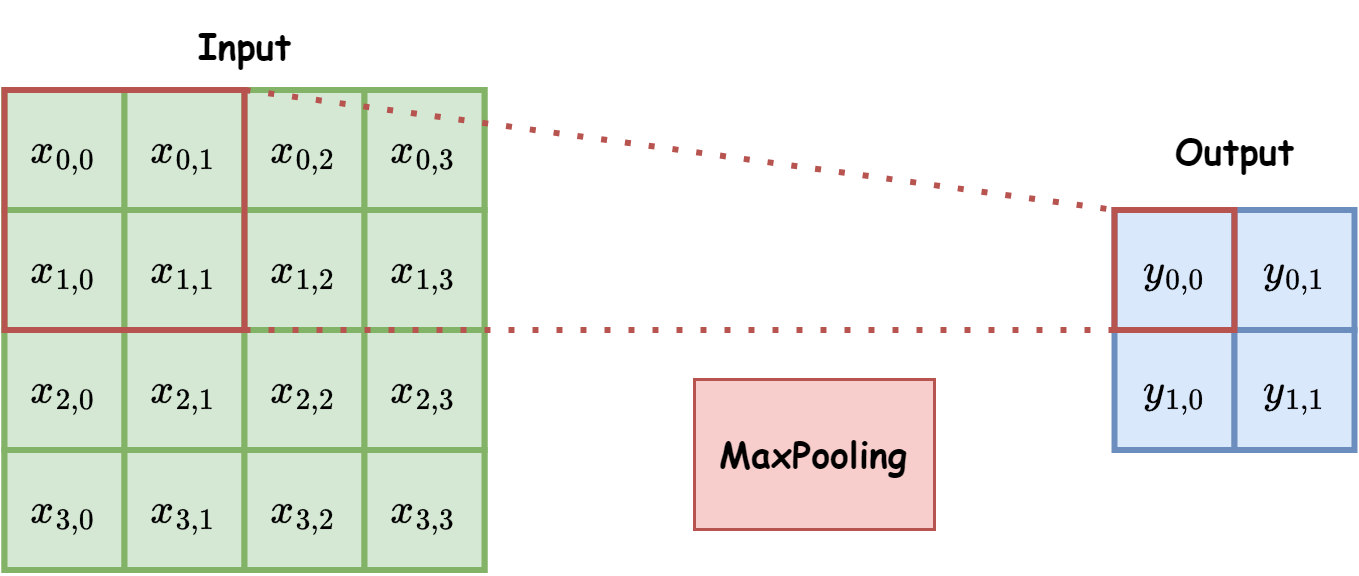

The diagram above was exported from draw.io. Its source (the exported page's mxGraphModel, read from the mxfile embedded in the PNG):
<mxGraphModel dx="1105" dy="549" grid="1" gridSize="10" guides="1" tooltips="1" connect="1" arrows="1" fold="1" page="1" pageScale="1" pageWidth="827" pageHeight="1169" math="1" shadow="0">
  <root>
    <mxCell id="0" />
    <mxCell id="1" parent="0" />
    <mxCell id="b6UP8BXJfr4VmaSpmVUP-451" value="&lt;font face=&quot;Comic Sans MS&quot;&gt;Output&lt;/font&gt;" style="text;html=1;align=center;verticalAlign=middle;resizable=0;points=[];autosize=1;strokeColor=none;fillColor=none;fontStyle=1" vertex="1" parent="1">
      <mxGeometry x="410" y="778.5" width="60" height="30" as="geometry" />
    </mxCell>
    <mxCell id="b6UP8BXJfr4VmaSpmVUP-452" value="&lt;font face=&quot;Comic Sans MS&quot;&gt;Input&lt;/font&gt;" style="text;html=1;align=center;verticalAlign=middle;resizable=0;points=[];autosize=1;strokeColor=none;fillColor=none;fontStyle=1" vertex="1" parent="1">
      <mxGeometry x="85" y="743.5" width="50" height="30" as="geometry" />
    </mxCell>
    <mxCell id="b6UP8BXJfr4VmaSpmVUP-453" value="" style="rounded=0;whiteSpace=wrap;html=1;fillColor=#d5e8d4;strokeColor=#82b366;strokeWidth=2;" vertex="1" parent="1">
      <mxGeometry x="30" y="773.5" width="160" height="160" as="geometry" />
    </mxCell>
    <mxCell id="b6UP8BXJfr4VmaSpmVUP-454" value="$$x_{0,0}$$" style="rounded=0;whiteSpace=wrap;html=1;fillColor=#d5e8d4;strokeColor=#82b366;strokeWidth=2;" vertex="1" parent="1">
      <mxGeometry x="30" y="773.5" width="40" height="40" as="geometry" />
    </mxCell>
    <mxCell id="b6UP8BXJfr4VmaSpmVUP-455" value="$$x_{0,1}$$" style="rounded=0;whiteSpace=wrap;html=1;fillColor=#d5e8d4;strokeColor=#82b366;strokeWidth=2;" vertex="1" parent="1">
      <mxGeometry x="70" y="773.5" width="40" height="40" as="geometry" />
    </mxCell>
    <mxCell id="b6UP8BXJfr4VmaSpmVUP-456" value="$$x_{0,2}$$" style="rounded=0;whiteSpace=wrap;html=1;fillColor=#d5e8d4;strokeColor=#82b366;strokeWidth=2;" vertex="1" parent="1">
      <mxGeometry x="110" y="773.5" width="40" height="40" as="geometry" />
    </mxCell>
    <mxCell id="b6UP8BXJfr4VmaSpmVUP-457" value="$$x_{0,3}$$" style="rounded=0;whiteSpace=wrap;html=1;fillColor=#d5e8d4;strokeColor=#82b366;strokeWidth=2;" vertex="1" parent="1">
      <mxGeometry x="150" y="773.5" width="40" height="40" as="geometry" />
    </mxCell>
    <mxCell id="b6UP8BXJfr4VmaSpmVUP-458" value="$$x_{1,0}$$" style="rounded=0;whiteSpace=wrap;html=1;fillColor=#d5e8d4;strokeColor=#82b366;strokeWidth=2;" vertex="1" parent="1">
      <mxGeometry x="30" y="813.5" width="40" height="40" as="geometry" />
    </mxCell>
    <mxCell id="b6UP8BXJfr4VmaSpmVUP-459" value="$$x_{1,1}$$" style="rounded=0;whiteSpace=wrap;html=1;fillColor=#d5e8d4;strokeColor=#82b366;strokeWidth=2;" vertex="1" parent="1">
      <mxGeometry x="70" y="813.5" width="40" height="40" as="geometry" />
    </mxCell>
    <mxCell id="b6UP8BXJfr4VmaSpmVUP-460" value="$$x_{1,2}$$" style="rounded=0;whiteSpace=wrap;html=1;fillColor=#d5e8d4;strokeColor=#82b366;strokeWidth=2;" vertex="1" parent="1">
      <mxGeometry x="110" y="813.5" width="40" height="40" as="geometry" />
    </mxCell>
    <mxCell id="b6UP8BXJfr4VmaSpmVUP-461" value="$$x_{1,3}$$" style="rounded=0;whiteSpace=wrap;html=1;fillColor=#d5e8d4;strokeColor=#82b366;strokeWidth=2;" vertex="1" parent="1">
      <mxGeometry x="150" y="813.5" width="40" height="40" as="geometry" />
    </mxCell>
    <mxCell id="b6UP8BXJfr4VmaSpmVUP-462" value="$$x_{2,0}$$" style="rounded=0;whiteSpace=wrap;html=1;fillColor=#d5e8d4;strokeColor=#82b366;strokeWidth=2;" vertex="1" parent="1">
      <mxGeometry x="30" y="853.5" width="40" height="40" as="geometry" />
    </mxCell>
    <mxCell id="b6UP8BXJfr4VmaSpmVUP-463" value="$$x_{2,1}$$" style="rounded=0;whiteSpace=wrap;html=1;fillColor=#d5e8d4;strokeColor=#82b366;strokeWidth=2;" vertex="1" parent="1">
      <mxGeometry x="70" y="853.5" width="40" height="40" as="geometry" />
    </mxCell>
    <mxCell id="b6UP8BXJfr4VmaSpmVUP-464" value="$$x_{2,2}$$" style="rounded=0;whiteSpace=wrap;html=1;fillColor=#d5e8d4;strokeColor=#82b366;strokeWidth=2;" vertex="1" parent="1">
      <mxGeometry x="110" y="853.5" width="40" height="40" as="geometry" />
    </mxCell>
    <mxCell id="b6UP8BXJfr4VmaSpmVUP-465" value="$$x_{2,3}$$" style="rounded=0;whiteSpace=wrap;html=1;fillColor=#d5e8d4;strokeColor=#82b366;strokeWidth=2;" vertex="1" parent="1">
      <mxGeometry x="150" y="853.5" width="40" height="40" as="geometry" />
    </mxCell>
    <mxCell id="b6UP8BXJfr4VmaSpmVUP-466" value="$$x_{3,0}$$" style="rounded=0;whiteSpace=wrap;html=1;fillColor=#d5e8d4;strokeColor=#82b366;strokeWidth=2;" vertex="1" parent="1">
      <mxGeometry x="30" y="893.5" width="40" height="40" as="geometry" />
    </mxCell>
    <mxCell id="b6UP8BXJfr4VmaSpmVUP-467" value="$$x_{3,1}$$" style="rounded=0;whiteSpace=wrap;html=1;fillColor=#d5e8d4;strokeColor=#82b366;strokeWidth=2;" vertex="1" parent="1">
      <mxGeometry x="70" y="893.5" width="40" height="40" as="geometry" />
    </mxCell>
    <mxCell id="b6UP8BXJfr4VmaSpmVUP-468" value="$$x_{3,2}$$" style="rounded=0;whiteSpace=wrap;html=1;fillColor=#d5e8d4;strokeColor=#82b366;strokeWidth=2;" vertex="1" parent="1">
      <mxGeometry x="110" y="893.5" width="40" height="40" as="geometry" />
    </mxCell>
    <mxCell id="b6UP8BXJfr4VmaSpmVUP-469" value="$$x_{3,3}$$" style="rounded=0;whiteSpace=wrap;html=1;fillColor=#d5e8d4;strokeColor=#82b366;strokeWidth=2;" vertex="1" parent="1">
      <mxGeometry x="150" y="893.5" width="40" height="40" as="geometry" />
    </mxCell>
    <mxCell id="b6UP8BXJfr4VmaSpmVUP-471" value="$$y_{0,0}$$" style="rounded=0;whiteSpace=wrap;html=1;fillColor=#dae8fc;strokeColor=#6c8ebf;strokeWidth=2;" vertex="1" parent="1">
      <mxGeometry x="400" y="813.5" width="40" height="40" as="geometry" />
    </mxCell>
    <mxCell id="b6UP8BXJfr4VmaSpmVUP-472" value="$$y_{0,1}$$" style="rounded=0;whiteSpace=wrap;html=1;fillColor=#dae8fc;strokeColor=#6c8ebf;strokeWidth=2;" vertex="1" parent="1">
      <mxGeometry x="440" y="813.5" width="40" height="40" as="geometry" />
    </mxCell>
    <mxCell id="b6UP8BXJfr4VmaSpmVUP-475" value="$$y_{1,0}$$" style="rounded=0;whiteSpace=wrap;html=1;fillColor=#dae8fc;strokeColor=#6c8ebf;strokeWidth=2;" vertex="1" parent="1">
      <mxGeometry x="400" y="853.5" width="40" height="40" as="geometry" />
    </mxCell>
    <mxCell id="b6UP8BXJfr4VmaSpmVUP-476" value="$$y_{1,1}$$" style="rounded=0;whiteSpace=wrap;html=1;fillColor=#dae8fc;strokeColor=#6c8ebf;strokeWidth=2;" vertex="1" parent="1">
      <mxGeometry x="440" y="853.5" width="40" height="40" as="geometry" />
    </mxCell>
    <mxCell id="b6UP8BXJfr4VmaSpmVUP-487" value="MaxPooling" style="rounded=0;whiteSpace=wrap;html=1;fontFamily=Comic Sans MS;fontStyle=1;fillColor=#f8cecc;strokeColor=#b85450;" vertex="1" parent="1">
      <mxGeometry x="260" y="870" width="80" height="50" as="geometry" />
    </mxCell>
    <mxCell id="b6UP8BXJfr4VmaSpmVUP-510" value="" style="rounded=0;whiteSpace=wrap;html=1;fillColor=none;strokeColor=#b85450;strokeWidth=2;" vertex="1" parent="1">
      <mxGeometry x="30" y="773.5" width="80" height="80" as="geometry" />
    </mxCell>
    <mxCell id="b6UP8BXJfr4VmaSpmVUP-511" value="" style="rounded=0;whiteSpace=wrap;html=1;fillColor=none;strokeColor=#b85450;strokeWidth=2;" vertex="1" parent="1">
      <mxGeometry x="400" y="813.5" width="40" height="40" as="geometry" />
    </mxCell>
    <mxCell id="b6UP8BXJfr4VmaSpmVUP-512" value="" style="endArrow=none;dashed=1;html=1;dashPattern=1 3;strokeWidth=2;rounded=0;exitX=1;exitY=0;exitDx=0;exitDy=0;entryX=0;entryY=0;entryDx=0;entryDy=0;fillColor=#f8cecc;strokeColor=#b85450;" edge="1" parent="1" source="b6UP8BXJfr4VmaSpmVUP-510" target="b6UP8BXJfr4VmaSpmVUP-511">
      <mxGeometry width="50" height="50" relative="1" as="geometry">
        <mxPoint x="360" y="850" as="sourcePoint" />
        <mxPoint x="410" y="800" as="targetPoint" />
      </mxGeometry>
    </mxCell>
    <mxCell id="b6UP8BXJfr4VmaSpmVUP-513" value="" style="endArrow=none;dashed=1;html=1;dashPattern=1 3;strokeWidth=2;rounded=0;exitX=0;exitY=1;exitDx=0;exitDy=0;entryX=0;entryY=1;entryDx=0;entryDy=0;fillColor=#f8cecc;strokeColor=#b85450;" edge="1" parent="1" source="b6UP8BXJfr4VmaSpmVUP-460" target="b6UP8BXJfr4VmaSpmVUP-511">
      <mxGeometry width="50" height="50" relative="1" as="geometry">
        <mxPoint x="120" y="784" as="sourcePoint" />
        <mxPoint x="410" y="824" as="targetPoint" />
      </mxGeometry>
    </mxCell>
  </root>
</mxGraphModel>